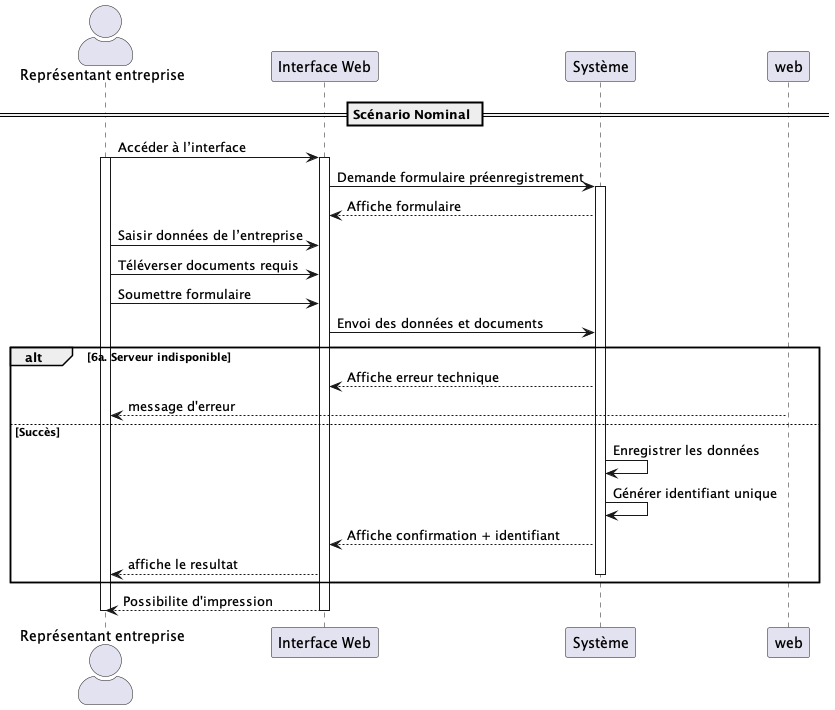

The diagram above was rendered by PlantUML. Its source (embedded in the PNG):
@startuml UC007
skinparam actorStyle awesome

actor "Représentant entreprise" as Representant
participant "Interface Web" as Web
participant "Système" as System

== Scénario Nominal ==
Representant -> Web : Accéder à l’interface
activate Representant
activate Web
Web -> System : Demande formulaire préenregistrement
activate System
System --> Web : Affiche formulaire

Representant -> Web : Saisir données de l’entreprise
Representant -> Web : Téléverser documents requis
Representant -> Web : Soumettre formulaire

Web -> System : Envoi des données et documents

alt 6a. Serveur indisponible
    System --> Web : Affiche erreur technique
    web --> Representant : message d'erreur
else Succès
    System -> System : Enregistrer les données
    System -> System : Générer identifiant unique
    System --> Web : Affiche confirmation + identifiant
    Web --> Representant : affiche le resultat
    deactivate System
end

Web --> Representant : Possibilite d'impression
deactivate Representant
deactivate Web
@enduml